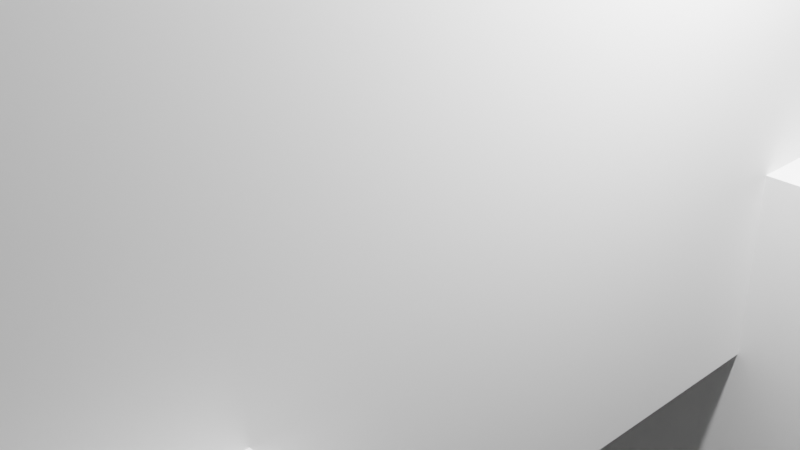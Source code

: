 # Source: Fox.blend  (saved by Blender 2.91.10; exported with 4.5.12 LTS)
import bpy
from mathutils import Matrix  # noqa: F401  (used for matrix-valued properties, if any)

bpy.ops.wm.read_factory_settings(use_empty=True)
scene = bpy.context.scene
scene.name = 'Scene'

# ---- collections
col_collection = bpy.data.collections.new('Collection'); scene.collection.children.link(col_collection)

# ---- world
world_world = bpy.data.worlds.new('World'); scene.world = world_world
world_world.use_nodes = True; world_world.node_tree.nodes.clear()
_N = world_world.node_tree.nodes; _L = world_world.node_tree.links
n0 = _N.new('ShaderNodeOutputWorld'); n0.name = 'World Output'; n0.location = (300, 300)
n1 = _N.new('ShaderNodeBackground'); n1.name = 'Background'; n1.location = (10, 300)
n1.inputs[0].default_value = (0.05088, 0.05088, 0.05088, 1.0)
_L.new(n1.outputs[0], n0.inputs[0])
n0.is_active_output = True
world_world.color = (0.05088, 0.05088, 0.05088)
world_world.use_sun_shadow = False
world_world.sun_shadow_jitter_overblur = 0.0

# ---- cameras
cam_camera = bpy.data.cameras.new('Camera')
cam_camera.clip_end = 100.0
cam_camera.ortho_scale = 7.314

# ---- lights
light_light = bpy.data.lights.new('Light', 'POINT')
light_light.transmission_factor = 0.0
light_light.energy = 1000.0
light_light.shadow_soft_size = 0.1
light_light.shadow_maximum_resolution = 0.006
light_light.use_absolute_resolution = True

# ---- meshes
me_w_rfel = bpy.data.meshes.new('Würfel')
me_w_rfel.from_pydata([(-8.0, 9.0, 10.0), (-8.0, 9.0, 16.0), (-8.0, 16.0, 10.0), (-8.0, 16.0, 16.0), (-2.0, 9.0, 10.0), (-2.0, 9.0, 16.0), (-2.0, 16.0, 10.0), (-2.0, 16.0, 16.0)], [], [(0, 1, 3, 2), (2, 3, 7, 6), (6, 7, 5, 4), (4, 5, 1, 0), (2, 6, 4, 0), (7, 3, 1, 5)])
_uv = me_w_rfel.uv_layers.new(name='UV-Map')
_uv.uv.foreach_set('vector', [0.5625, 0.4688, 0.5625, 0.5625, 0.4531, 0.5625, 0.4531, 0.4688, 0.4531, 0.4688, 0.4531, 0.5625, 0.3594, 0.5625, 0.3594, 0.4688, 0.7656, 0.4688, 0.7656, 0.5625, 0.6562, 0.5625, 0.6562, 0.4688, 0.6562, 0.4688, 0.6562, 0.5625, 0.5625, 0.5625, 0.5625, 0.4688, 0.5625, 0.5625, 0.5625, 0.6562, 0.6719, 0.6562, 0.6719, 0.5625, 0.4531, 0.6562, 0.4531, 0.5625, 0.5625, 0.5625, 0.5625, 0.6562])
me_w_rfel.use_remesh_fix_poles = True
me_w_rfel.use_remesh_preserve_attributes = False
me_w_rfel.use_mirror_vertex_groups = False
me_w_rfel.update()
me_w_rfel_001 = bpy.data.meshes.new('Würfel.001')
me_w_rfel_001.from_pydata([(-12.0, 11.0, 10.0), (-12.0, 11.0, 13.0), (-12.0, 14.0, 10.0), (-12.0, 14.0, 13.0), (-6.0, 11.0, 10.0), (-6.0, 11.0, 13.0), (-6.0, 14.0, 10.0), (-6.0, 14.0, 13.0)], [], [(0, 1, 3, 2), (2, 3, 7, 6), (6, 7, 5, 4), (4, 5, 1, 0), (2, 6, 4, 0), (7, 3, 1, 5)])
_uv = me_w_rfel_001.uv_layers.new(name='UV-Map')
_uv.uv.foreach_set('vector', [0.6094, 0.3281, 0.6094, 0.375, 0.5625, 0.375, 0.5625, 0.3281, 0.5625, 0.3281, 0.5625, 0.375, 0.4688, 0.375, 0.4688, 0.3281, 0.75, 0.3281, 0.75, 0.375, 0.7031, 0.375, 0.7031, 0.3281, 0.7031, 0.3281, 0.7031, 0.375, 0.6094, 0.375, 0.6094, 0.3281, 0.6094, 0.375, 0.6094, 0.4688, 0.6562, 0.4688, 0.6562, 0.375, 0.5625, 0.4688, 0.5625, 0.375, 0.6094, 0.375, 0.6094, 0.4688])
me_w_rfel_001.use_remesh_fix_poles = True
me_w_rfel_001.use_remesh_preserve_attributes = False
me_w_rfel_001.use_mirror_vertex_groups = False
me_w_rfel_001.update()
me_w_rfel_002 = bpy.data.meshes.new('Würfel.002')
me_w_rfel_002.from_pydata([(-0.5, -1.5, -2.0), (-0.5, -1.5, 2.0), (-0.5, 1.5, -2.0), (-0.5, 1.5, 2.0), (0.5, -1.5, -2.0), (0.5, -1.5, 2.0), (0.5, 1.5, -2.0), (0.5, 1.5, 2.0)], [], [(0, 1, 3, 2), (2, 3, 7, 6), (6, 7, 5, 4), (4, 5, 1, 0), (2, 6, 4, 0), (7, 3, 1, 5)])
_uv = me_w_rfel_002.uv_layers.new(name='UV-Map')
_uv.uv.foreach_set('vector', [0.4375, 0.25, 0.4375, 0.3125, 0.3906, 0.3125, 0.3906, 0.25, 0.3906, 0.25, 0.3906, 0.3125, 0.375, 0.3125, 0.375, 0.25, 0.5, 0.25, 0.5, 0.3125, 0.4531, 0.3125, 0.4531, 0.25, 0.4531, 0.25, 0.4531, 0.3125, 0.4375, 0.3125, 0.4375, 0.25, 0.4375, 0.3125, 0.4375, 0.3281, 0.4844, 0.3281, 0.4844, 0.3125, 0.3906, 0.3281, 0.3906, 0.3125, 0.4375, 0.3125, 0.4375, 0.3281])
me_w_rfel_002.use_remesh_fix_poles = True
me_w_rfel_002.use_remesh_preserve_attributes = False
me_w_rfel_002.use_mirror_vertex_groups = False
me_w_rfel_002.update()
me_w_rfel_003 = bpy.data.meshes.new('Würfel.003')
me_w_rfel_003.from_pydata([(-0.5, -1.5, -2.0), (-0.5, -1.5, 2.0), (-0.5, 1.5, -2.0), (-0.5, 1.5, 2.0), (0.5, -1.5, -2.0), (0.5, -1.5, 2.0), (0.5, 1.5, -2.0), (0.5, 1.5, 2.0)], [], [(0, 1, 3, 2), (2, 3, 7, 6), (6, 7, 5, 4), (4, 5, 1, 0), (2, 6, 4, 0), (7, 3, 1, 5)])
_uv = me_w_rfel_003.uv_layers.new(name='UV-Map')
_uv.uv.foreach_set('vector', [0.7344, 0.5938, 0.7344, 0.6562, 0.6875, 0.6562, 0.6875, 0.5938, 0.6875, 0.5938, 0.6875, 0.6562, 0.6719, 0.6562, 0.6719, 0.5938, 0.7969, 0.5938, 0.7969, 0.6562, 0.75, 0.6562, 0.75, 0.5938, 0.75, 0.5938, 0.75, 0.6562, 0.7344, 0.6562, 0.7344, 0.5938, 0.7344, 0.6562, 0.7344, 0.6719, 0.7812, 0.6719, 0.7812, 0.6562, 0.6875, 0.6719, 0.6875, 0.6562, 0.7344, 0.6562, 0.7344, 0.6719])
me_w_rfel_003.use_remesh_fix_poles = True
me_w_rfel_003.use_remesh_preserve_attributes = False
me_w_rfel_003.use_mirror_vertex_groups = False
me_w_rfel_003.update()
me_w_rfel_004 = bpy.data.meshes.new('Würfel.004')
me_w_rfel_004.from_pydata([(-12.0, 10.0, 5.0), (-12.0, 10.0, 10.0), (-12.0, 15.0, 5.0), (-12.0, 15.0, 10.0), (-5.0, 10.0, 5.0), (-5.0, 10.0, 10.0), (-5.0, 15.0, 5.0), (-5.0, 15.0, 10.0)], [], [(0, 1, 3, 2), (2, 3, 7, 6), (6, 7, 5, 4), (4, 5, 1, 0), (2, 6, 4, 0), (7, 3, 1, 5)])
_uv = me_w_rfel_004.uv_layers.new(name='UV-Map')
_uv.uv.foreach_set('vector', [0.6406, 0.8125, 0.6406, 0.8906, 0.5625, 0.8906, 0.5625, 0.8125, 0.5625, 0.8125, 0.5625, 0.8906, 0.4531, 0.8906, 0.4531, 0.8125, 0.8281, 0.8125, 0.8281, 0.8906, 0.75, 0.8906, 0.75, 0.8125, 0.75, 0.8125, 0.75, 0.8906, 0.6406, 0.8906, 0.6406, 0.8125, 0.6406, 0.8906, 0.6406, 1.0, 0.7188, 1.0, 0.7188, 0.8906, 0.5625, 1.0, 0.5625, 0.8906, 0.6406, 0.8906, 0.6406, 1.0])
me_w_rfel_004.use_remesh_fix_poles = True
me_w_rfel_004.use_remesh_preserve_attributes = False
me_w_rfel_004.use_mirror_vertex_groups = False
me_w_rfel_004.update()
me_w_rfel_005 = bpy.data.meshes.new('Würfel.005')
me_w_rfel_005.from_pydata([(-7.5, -3.5, -3.5), (-7.5, -3.5, 3.5), (-7.5, 3.5, -3.5), (-7.5, 3.5, 3.5), (7.5, -3.5, -3.5), (7.5, -3.5, 3.5), (7.5, 3.5, -3.5), (7.5, 3.5, 3.5)], [], [(0, 1, 3, 2), (2, 3, 7, 6), (6, 7, 5, 4), (4, 5, 1, 0), (2, 6, 4, 0), (7, 3, 1, 5)])
_uv = me_w_rfel_005.uv_layers.new(name='UV-Map')
_uv.uv.foreach_set('vector', [0.3438, 0.6562, 0.3438, 0.7656, 0.2344, 0.7656, 0.2344, 0.6562, 0.2344, 0.6562, 0.2344, 0.7656, 0.0, 0.7656, 0.0, 0.6562, 0.6875, 0.6562, 0.6875, 0.7656, 0.5781, 0.7656, 0.5781, 0.6562, 0.5781, 0.6562, 0.5781, 0.7656, 0.3438, 0.7656, 0.3438, 0.6562, 0.3438, 0.7656, 0.3438, 1.0, 0.4531, 1.0, 0.4531, 0.7656, 0.2344, 1.0, 0.2344, 0.7656, 0.3438, 0.7656, 0.3438, 1.0])
me_w_rfel_005.use_remesh_fix_poles = True
me_w_rfel_005.use_remesh_preserve_attributes = False
me_w_rfel_005.use_mirror_vertex_groups = False
me_w_rfel_005.update()
me_w_rfel_006 = bpy.data.meshes.new('Würfel.006')
me_w_rfel_006.from_pydata([(1.0, 10.0, 12.0), (1.0, 10.0, 16.0), (1.0, 15.0, 12.0), (1.0, 15.0, 16.0), (14.0, 10.0, 12.0), (14.0, 10.0, 16.0), (14.0, 15.0, 12.0), (14.0, 15.0, 16.0)], [], [(0, 1, 3, 2), (2, 3, 7, 6), (6, 7, 5, 4), (4, 5, 1, 0), (2, 6, 4, 0), (7, 3, 1, 5)])
_uv = me_w_rfel_006.uv_layers.new(name='UV-Map')
_uv.uv.foreach_set('vector', [0.2812, 0.3906, 0.2812, 0.4531, 0.2031, 0.4531, 0.2031, 0.3906, 0.2031, 0.3906, 0.2031, 0.4531, 0.0, 0.4531, 0.0, 0.3906, 0.5625, 0.3906, 0.5625, 0.4531, 0.4844, 0.4531, 0.4844, 0.3906, 0.4844, 0.3906, 0.4844, 0.4531, 0.2812, 0.4531, 0.2812, 0.3906, 0.2812, 0.4531, 0.2812, 0.6562, 0.3594, 0.6562, 0.3594, 0.4531, 0.2031, 0.6562, 0.2031, 0.4531, 0.2812, 0.4531, 0.2812, 0.6562])
me_w_rfel_006.use_remesh_fix_poles = True
me_w_rfel_006.use_remesh_preserve_attributes = False
me_w_rfel_006.use_mirror_vertex_groups = False
me_w_rfel_006.update()
me_w_rfel_007 = bpy.data.meshes.new('Würfel.007')
me_w_rfel_007.from_pydata([(-1.5, -1.5, -4.0), (-1.5, -1.5, 4.0), (-1.5, 1.5, -4.0), (-1.5, 1.5, 4.0), (1.5, -1.5, -4.0), (1.5, -1.5, 4.0), (1.5, 1.5, -4.0), (1.5, 1.5, 4.0)], [], [(0, 1, 3, 2), (2, 3, 7, 6), (6, 7, 5, 4), (4, 5, 1, 0), (2, 6, 4, 0), (7, 3, 1, 5)])
_uv = me_w_rfel_007.uv_layers.new(name='UV-Map')
_uv.uv.foreach_set('vector', [0.2812, 0.2188, 0.2812, 0.3438, 0.2344, 0.3438, 0.2344, 0.2188, 0.2344, 0.2188, 0.2344, 0.3438, 0.1875, 0.3438, 0.1875, 0.2188, 0.375, 0.2188, 0.375, 0.3438, 0.3281, 0.3438, 0.3281, 0.2188, 0.3281, 0.2188, 0.3281, 0.3438, 0.2812, 0.3438, 0.2812, 0.2188, 0.2812, 0.3438, 0.2812, 0.3906, 0.3281, 0.3906, 0.3281, 0.3438, 0.2344, 0.3906, 0.2344, 0.3438, 0.2812, 0.3438, 0.2812, 0.3906])
me_w_rfel_007.use_remesh_fix_poles = True
me_w_rfel_007.use_remesh_preserve_attributes = False
me_w_rfel_007.use_mirror_vertex_groups = False
me_w_rfel_007.update()
me_w_rfel_008 = bpy.data.meshes.new('Würfel.008')
me_w_rfel_008.from_pydata([(-1.5, -1.5, -4.0), (-1.5, -1.5, 4.0), (-1.5, 1.5, -4.0), (-1.5, 1.5, 4.0), (1.5, -1.5, -4.0), (1.5, -1.5, 4.0), (1.5, 1.5, -4.0), (1.5, 1.5, 4.0)], [], [(0, 1, 3, 2), (2, 3, 7, 6), (6, 7, 5, 4), (4, 5, 1, 0), (2, 6, 4, 0), (7, 3, 1, 5)])
_uv = me_w_rfel_008.uv_layers.new(name='UV-Map')
_uv.uv.foreach_set('vector', [0.09375, 0.2188, 0.09375, 0.3438, 0.04688, 0.3438, 0.04688, 0.2188, 0.04688, 0.2188, 0.04688, 0.3438, 0.0, 0.3438, 0.0, 0.2188, 0.1875, 0.2188, 0.1875, 0.3438, 0.1406, 0.3438, 0.1406, 0.2188, 0.1406, 0.2188, 0.1406, 0.3438, 0.09375, 0.3438, 0.09375, 0.2188, 0.09375, 0.3438, 0.09375, 0.3906, 0.1406, 0.3906, 0.1406, 0.3438, 0.04688, 0.3906, 0.04688, 0.3438, 0.09375, 0.3438, 0.09375, 0.3906])
me_w_rfel_008.use_remesh_fix_poles = True
me_w_rfel_008.use_remesh_preserve_attributes = False
me_w_rfel_008.use_mirror_vertex_groups = False
me_w_rfel_008.update()
me_w_rfel_009 = bpy.data.meshes.new('Würfel.009')
me_w_rfel_009.from_pydata([(-1.5, -1.5, -4.0), (-1.5, -1.5, 4.0), (-1.5, 1.5, -4.0), (-1.5, 1.5, 4.0), (1.5, -1.5, -4.0), (1.5, -1.5, 4.0), (1.5, 1.5, -4.0), (1.5, 1.5, 4.0)], [], [(0, 1, 3, 2), (2, 3, 7, 6), (6, 7, 5, 4), (4, 5, 1, 0), (2, 6, 4, 0), (7, 3, 1, 5)])
_uv = me_w_rfel_009.uv_layers.new(name='UV-Map')
_uv.uv.foreach_set('vector', [0.09375, 0.4844, 0.09375, 0.6094, 0.04688, 0.6094, 0.04688, 0.4844, 0.04688, 0.4844, 0.04688, 0.6094, 0.0, 0.6094, 0.0, 0.4844, 0.1875, 0.4844, 0.1875, 0.6094, 0.1406, 0.6094, 0.1406, 0.4844, 0.1406, 0.4844, 0.1406, 0.6094, 0.09375, 0.6094, 0.09375, 0.4844, 0.09375, 0.6094, 0.09375, 0.6562, 0.1406, 0.6562, 0.1406, 0.6094, 0.04688, 0.6562, 0.04688, 0.6094, 0.09375, 0.6094, 0.09375, 0.6562])
me_w_rfel_009.use_remesh_fix_poles = True
me_w_rfel_009.use_remesh_preserve_attributes = False
me_w_rfel_009.use_mirror_vertex_groups = False
me_w_rfel_009.update()
me_w_rfel_010 = bpy.data.meshes.new('Würfel.010')
me_w_rfel_010.from_pydata([(-1.5, -1.5, -4.0), (-1.5, -1.5, 4.0), (-1.5, 1.5, -4.0), (-1.5, 1.5, 4.0), (1.5, -1.5, -4.0), (1.5, -1.5, 4.0), (1.5, 1.5, -4.0), (1.5, 1.5, 4.0)], [], [(0, 1, 3, 2), (2, 3, 7, 6), (6, 7, 5, 4), (4, 5, 1, 0), (2, 6, 4, 0), (7, 3, 1, 5)])
_uv = me_w_rfel_010.uv_layers.new(name='UV-Map')
_uv.uv.foreach_set('vector', [0.09375, 0.8281, 0.09375, 0.9531, 0.04688, 0.9531, 0.04688, 0.8281, 0.04688, 0.8281, 0.04688, 0.9531, 0.0, 0.9531, 0.0, 0.8281, 0.1875, 0.8281, 0.1875, 0.9531, 0.1406, 0.9531, 0.1406, 0.8281, 0.1406, 0.8281, 0.1406, 0.9531, 0.09375, 0.9531, 0.09375, 0.8281, 0.09375, 0.9531, 0.09375, 1.0, 0.1406, 1.0, 0.1406, 0.9531, 0.04688, 1.0, 0.04688, 0.9531, 0.09375, 0.9531, 0.09375, 1.0])
me_w_rfel_010.use_remesh_fix_poles = True
me_w_rfel_010.use_remesh_preserve_attributes = False
me_w_rfel_010.use_mirror_vertex_groups = False
me_w_rfel_010.update()
me_w_rfel_011 = bpy.data.meshes.new('Würfel.011')
me_w_rfel_011.from_pydata([(-1.0, -1.5, -0.5), (-1.0, -1.5, 0.5), (-1.0, 1.5, -0.5), (-1.0, 1.5, 0.5), (1.0, -1.5, -0.5), (1.0, -1.5, 0.5), (1.0, 1.5, -0.5), (1.0, 1.5, 0.5)], [], [(0, 1, 3, 2), (2, 3, 7, 6), (6, 7, 5, 4), (4, 5, 1, 0), (2, 6, 4, 0), (7, 3, 1, 5)])
_uv = me_w_rfel_011.uv_layers.new(name='UV-Map')
_uv.uv.foreach_set('vector', [0.7344, 0.4219, 0.7344, 0.4375, 0.6875, 0.4375, 0.6875, 0.4219, 0.6875, 0.4219, 0.6875, 0.4375, 0.6562, 0.4375, 0.6562, 0.4219, 0.8125, 0.4219, 0.8125, 0.4375, 0.7656, 0.4375, 0.7656, 0.4219, 0.7656, 0.4219, 0.7656, 0.4375, 0.7344, 0.4375, 0.7344, 0.4219, 0.7344, 0.4375, 0.7344, 0.4688, 0.7812, 0.4688, 0.7812, 0.4375, 0.6875, 0.4688, 0.6875, 0.4375, 0.7344, 0.4375, 0.7344, 0.4688])
me_w_rfel_011.use_remesh_fix_poles = True
me_w_rfel_011.use_remesh_preserve_attributes = False
me_w_rfel_011.use_mirror_vertex_groups = False
me_w_rfel_011.update()
me_w_rfel_012 = bpy.data.meshes.new('Würfel.012')
me_w_rfel_012.from_pydata([(-1.0, -1.5, -0.5), (-1.0, -1.5, 0.5), (-1.0, 1.5, -0.5), (-1.0, 1.5, 0.5), (1.0, -1.5, -0.5), (1.0, -1.5, 0.5), (1.0, 1.5, -0.5), (1.0, 1.5, 0.5)], [], [(0, 1, 3, 2), (2, 3, 7, 6), (6, 7, 5, 4), (4, 5, 1, 0), (2, 6, 4, 0), (7, 3, 1, 5)])
_uv = me_w_rfel_012.uv_layers.new(name='UV-Map')
_uv.uv.foreach_set('vector', [0.6875, 0.7656, 0.6875, 0.7812, 0.6406, 0.7812, 0.6406, 0.7656, 0.6406, 0.7656, 0.6406, 0.7812, 0.6094, 0.7812, 0.6094, 0.7656, 0.7656, 0.7656, 0.7656, 0.7812, 0.7188, 0.7812, 0.7188, 0.7656, 0.7188, 0.7656, 0.7188, 0.7812, 0.6875, 0.7812, 0.6875, 0.7656, 0.6875, 0.7812, 0.6875, 0.8125, 0.7344, 0.8125, 0.7344, 0.7812, 0.6406, 0.8125, 0.6406, 0.7812, 0.6875, 0.7812, 0.6875, 0.8125])
me_w_rfel_012.use_remesh_fix_poles = True
me_w_rfel_012.use_remesh_preserve_attributes = False
me_w_rfel_012.use_mirror_vertex_groups = False
me_w_rfel_012.update()
me_w_rfel_013 = bpy.data.meshes.new('Würfel.013')
me_w_rfel_013.from_pydata([(-1.0, -1.5, -0.5), (-1.0, -1.5, 0.5), (-1.0, 1.5, -0.5), (-1.0, 1.5, 0.5), (1.0, -1.5, -0.5), (1.0, -1.5, 0.5), (1.0, 1.5, -0.5), (1.0, 1.5, 0.5)], [], [(0, 1, 3, 2), (2, 3, 7, 6), (6, 7, 5, 4), (4, 5, 1, 0), (2, 6, 4, 0), (7, 3, 1, 5)])
_uv = me_w_rfel_013.uv_layers.new(name='UV-Map')
_uv.uv.foreach_set('vector', [0.5312, 0.7656, 0.5312, 0.7812, 0.4844, 0.7812, 0.4844, 0.7656, 0.4844, 0.7656, 0.4844, 0.7812, 0.4531, 0.7812, 0.4531, 0.7656, 0.6094, 0.7656, 0.6094, 0.7812, 0.5625, 0.7812, 0.5625, 0.7656, 0.5625, 0.7656, 0.5625, 0.7812, 0.5312, 0.7812, 0.5312, 0.7656, 0.5312, 0.7812, 0.5312, 0.8125, 0.5781, 0.8125, 0.5781, 0.7812, 0.4844, 0.8125, 0.4844, 0.7812, 0.5312, 0.7812, 0.5312, 0.8125])
me_w_rfel_013.use_remesh_fix_poles = True
me_w_rfel_013.use_remesh_preserve_attributes = False
me_w_rfel_013.use_mirror_vertex_groups = False
me_w_rfel_013.update()
me_w_rfel_014 = bpy.data.meshes.new('Würfel.014')
me_w_rfel_014.from_pydata([(-1.0, -1.5, -0.5), (-1.0, -1.5, 0.5), (-1.0, 1.5, -0.5), (-1.0, 1.5, 0.5), (1.0, -1.5, -0.5), (1.0, -1.5, 0.5), (1.0, 1.5, -0.5), (1.0, 1.5, 0.5)], [], [(0, 1, 3, 2), (2, 3, 7, 6), (6, 7, 5, 4), (4, 5, 1, 0), (2, 6, 4, 0), (7, 3, 1, 5)])
_uv = me_w_rfel_014.uv_layers.new(name='UV-Map')
_uv.uv.foreach_set('vector', [0.07812, 0.7812, 0.07812, 0.7969, 0.03125, 0.7969, 0.03125, 0.7812, 0.03125, 0.7812, 0.03125, 0.7969, 0.0, 0.7969, 0.0, 0.7812, 0.1562, 0.7812, 0.1562, 0.7969, 0.1094, 0.7969, 0.1094, 0.7812, 0.1094, 0.7812, 0.1094, 0.7969, 0.07812, 0.7969, 0.07812, 0.7812, 0.07812, 0.7969, 0.07812, 0.8281, 0.125, 0.8281, 0.125, 0.7969, 0.03125, 0.8281, 0.03125, 0.7969, 0.07812, 0.7969, 0.07812, 0.8281])
me_w_rfel_014.use_remesh_fix_poles = True
me_w_rfel_014.use_remesh_preserve_attributes = False
me_w_rfel_014.use_mirror_vertex_groups = False
me_w_rfel_014.update()
arm_skelett = bpy.data.armatures.new('Skelett')  # bones are not reproduced
arm_skelett_001 = bpy.data.armatures.new('Skelett.001')  # bones are not reproduced
arm_skelett_002 = bpy.data.armatures.new('Skelett.002')  # bones are not reproduced
arm_skelett_003 = bpy.data.armatures.new('Skelett.003')  # bones are not reproduced
arm_skelett_004 = bpy.data.armatures.new('Skelett.004')  # bones are not reproduced
arm_skelett_005 = bpy.data.armatures.new('Skelett.005')  # bones are not reproduced
arm_skelett_006 = bpy.data.armatures.new('Skelett.006')  # bones are not reproduced
arm_skelett_007 = bpy.data.armatures.new('Skelett.007')  # bones are not reproduced

# ---- objects
ob_cube_001 = bpy.data.objects.new('cube.001', me_w_rfel)
ob_cube_002 = bpy.data.objects.new('cube.002', me_w_rfel_001)
ob_cube_003 = bpy.data.objects.new('cube.003', me_w_rfel_002)
ob_cube_004 = bpy.data.objects.new('cube.004', me_w_rfel_003)
ob_cube_005 = bpy.data.objects.new('cube.005', me_w_rfel_004)
ob_cube_006 = bpy.data.objects.new('cube.006', me_w_rfel_005)
ob_cube_007 = bpy.data.objects.new('cube.007', me_w_rfel_006)
ob_cube_008 = bpy.data.objects.new('cube.008', me_w_rfel_007)
ob_cube_009 = bpy.data.objects.new('cube.009', me_w_rfel_008)
ob_cube_010 = bpy.data.objects.new('cube.010', me_w_rfel_009)
ob_cube_011 = bpy.data.objects.new('cube.011', me_w_rfel_010)
ob_cube_012 = bpy.data.objects.new('cube.012', me_w_rfel_011)
ob_cube_013 = bpy.data.objects.new('cube.013', me_w_rfel_012)
ob_cube_014 = bpy.data.objects.new('cube.014', me_w_rfel_013)
ob_cube = bpy.data.objects.new('cube', me_w_rfel_014)
ob_skelett = bpy.data.objects.new('Skelett', arm_skelett)
ob_skelett_001 = bpy.data.objects.new('Skelett.001', arm_skelett_001)
ob_skelett_002 = bpy.data.objects.new('Skelett.002', arm_skelett_002)
ob_skelett_003 = bpy.data.objects.new('Skelett.003', arm_skelett_003)
ob_skelett_004 = bpy.data.objects.new('Skelett.004', arm_skelett_004)
ob_skelett_005 = bpy.data.objects.new('Skelett.005', arm_skelett_005)
ob_skelett_006 = bpy.data.objects.new('Skelett.006', arm_skelett_006)
ob_skelett_007 = bpy.data.objects.new('Skelett.007', arm_skelett_007)
ob_light = bpy.data.objects.new('Light', light_light)
ob_camera = bpy.data.objects.new('Camera', cam_camera)

# ---- transforms, parenting, visibility, modifiers, constraints
ob_cube_001.parent = ob_skelett
ob_cube_001.matrix_parent_inverse = Matrix(((0.5977, -0.0, 0.0, -0.0), (0.0, -0.126, -0.5843, 3.694), (0.0, 0.5843, -0.126, -1.688), (-0.0, 0.0, 0.0, 1.0)))
ob_cube_001.location = (-5.12, 1.966, 0.4768)
ob_cube_001.rotation_euler = (-0.0005116, -0.1523, -1.573)
ob_cube_001.scale = (0.4118, 0.4118, 0.4118)
ob_cube_001.lineart.crease_threshold = 0.0
_vg = ob_cube_001.vertex_groups.new(name='Bone')
_vg.add([0, 1, 2, 3, 4, 5, 6, 7], 1.0, 'REPLACE')
_m = ob_cube_001.modifiers.new('Skelett', 'ARMATURE')
_m.object = ob_skelett
ob_cube_002.parent = ob_skelett
ob_cube_002.matrix_parent_inverse = Matrix(((0.5977, -0.0, 0.0, -0.0), (0.0, -0.126, -0.5843, 3.694), (0.0, 0.5843, -0.126, -1.688), (-0.0, 0.0, 0.0, 1.0)))
ob_cube_002.location = (-5.12, 1.151, 1.325)
ob_cube_002.rotation_euler = (-0.0001259, -0.3367, -1.573)
ob_cube_002.scale = (0.4118, 0.4118, 0.4118)
ob_cube_002.lineart.crease_threshold = 0.0
_vg = ob_cube_002.vertex_groups.new(name='Bone')
_vg.add([0, 1, 2, 3, 4, 5, 6, 7], 1.0, 'REPLACE')
_m = ob_cube_002.modifiers.new('Skelett', 'ARMATURE')
_m.object = ob_skelett
ob_cube_003.parent = ob_skelett
ob_cube_003.matrix_parent_inverse = Matrix(((0.5977, -0.0, 0.0, -0.0), (0.0, -0.126, -0.5843, 3.694), (0.0, 0.5843, -0.126, -1.688), (-0.0, 0.0, 0.0, 1.0)))
ob_cube_003.location = (-1.053, 4.385, 7.006)
ob_cube_003.rotation_euler = (0.3352, 0.2411, -1.573)
ob_cube_003.scale = (0.4118, 0.4118, 0.4118)
ob_cube_003.lineart.crease_threshold = 0.0
_vg = ob_cube_003.vertex_groups.new(name='Bone')
_vg.add([0, 1, 2, 3, 4, 5, 6, 7], 1.0, 'REPLACE')
_m = ob_cube_003.modifiers.new('Skelett', 'ARMATURE')
_m.object = ob_skelett
ob_cube_004.parent = ob_skelett
ob_cube_004.matrix_parent_inverse = Matrix(((0.5977, -0.0, 0.0, -0.0), (0.0, -0.126, -0.5843, 3.694), (0.0, 0.5843, -0.126, -1.688), (-0.0, 0.0, 0.0, 1.0)))
ob_cube_004.location = (1.138, 4.381, 7.005)
ob_cube_004.rotation_euler = (-0.3275, 0.2397, -1.573)
ob_cube_004.scale = (0.4118, 0.4118, 0.4118)
ob_cube_004.lineart.crease_threshold = 0.0
_vg = ob_cube_004.vertex_groups.new(name='Bone')
_vg.add([0, 1, 2, 3, 4, 5, 6, 7], 1.0, 'REPLACE')
_m = ob_cube_004.modifiers.new('Skelett', 'ARMATURE')
_m.object = ob_skelett
ob_cube_005.parent = ob_skelett_001
ob_cube_005.matrix_parent_inverse = Matrix(((0.5977, -0.0, 0.0, -0.0), (-0.0, 0.3307, -0.4979, 1.478), (0.0, 0.4979, 0.3307, -2.622), (-0.0, 0.0, -0.0, 1.0)))
ob_cube_005.location = (-5.12, 2.554, 0.3888)
ob_cube_005.rotation_euler = (-0.0007931, 0.6858, -1.573)
ob_cube_005.scale = (0.4118, 0.4118, 0.4118)
ob_cube_005.lineart.crease_threshold = 0.0
_vg = ob_cube_005.vertex_groups.new(name='Bone')
_vg.add([0, 1, 2, 3, 4, 5, 6, 7], 1.0, 'REPLACE')
_m = ob_cube_005.modifiers.new('Skelett', 'ARMATURE')
_m.object = ob_skelett_001
ob_cube_006.parent = ob_skelett_007
ob_cube_006.matrix_parent_inverse = Matrix(((0.4388, -0.0, 0.0, -0.0), (-0.0, 0.4388, -0.0, 0.0), (0.0, -0.0, 0.4388, -2.544), (-0.0, 0.0, -0.0, 1.0)))
ob_cube_006.location = (0.02506, 0.08649, 3.873)
ob_cube_006.rotation_euler = (0.0, -0.0, -1.573)
ob_cube_006.scale = (0.4118, 0.4118, 0.4118)
ob_cube_006.lineart.crease_threshold = 0.0
_vg = ob_cube_006.vertex_groups.new(name='Bone')
_vg.add([0, 1, 2, 3, 4, 5, 6, 7], 1.0, 'REPLACE')
_m = ob_cube_006.modifiers.new('Skelett', 'ARMATURE')
_m.object = ob_skelett_007
ob_cube_007.parent = ob_skelett_002
ob_cube_007.matrix_parent_inverse = Matrix(((0.5977, 0.0, 0.0, -0.0), (0.0, -0.3956, 0.4481, -3.015), (-0.0, -0.4481, -0.3956, 0.6368), (-0.0, 0.0, -0.0, 1.0)))
ob_cube_007.location = (-5.12, 2.071, 0.8444)
ob_cube_007.rotation_euler = (0.0, 0.7854, -1.573)
ob_cube_007.scale = (0.4118, 0.4118, 0.4118)
ob_cube_007.lineart.crease_threshold = 0.0
_vg = ob_cube_007.vertex_groups.new(name='Bone')
_vg.add([0, 1, 2, 3, 4, 5, 6, 7], 1.0, 'REPLACE')
_m = ob_cube_007.modifiers.new('Skelett', 'ARMATURE')
_m.object = ob_skelett_002
ob_cube_008.parent = ob_skelett_004
ob_cube_008.matrix_parent_inverse = Matrix(((0.6654, 0.0, 0.0, 0.9014), (0.0, -0.6654, -0.004521, 1.197), (0.0, 0.004521, -0.6654, 2.114), (-0.0, 0.0, 0.0, 1.0)))
ob_cube_008.location = (-1.207, 1.736, 1.608)
ob_cube_008.rotation_euler = (0.0, -0.0, -1.573)
ob_cube_008.scale = (0.4118, 0.4118, 0.4118)
ob_cube_008.lineart.crease_threshold = 0.0
_vg = ob_cube_008.vertex_groups.new(name='Bone')
_vg.add([0, 1, 2, 3, 4, 5, 6, 7], 1.0, 'REPLACE')
_m = ob_cube_008.modifiers.new('Skelett', 'ARMATURE')
_m.object = ob_skelett_004
ob_cube_009.parent = ob_skelett_003
ob_cube_009.matrix_parent_inverse = Matrix(((0.6654, -0.0, 0.0, -0.9201), (0.0, -0.6654, -0.004521, 1.197), (0.0, 0.004521, -0.6654, 2.114), (-0.0, 0.0, 0.0, 1.0)))
ob_cube_009.location = (1.264, 1.731, 1.608)
ob_cube_009.rotation_euler = (0.0, -0.0, -1.573)
ob_cube_009.scale = (0.4118, 0.4118, 0.4118)
ob_cube_009.lineart.crease_threshold = 0.0
_vg = ob_cube_009.vertex_groups.new(name='Bone')
_vg.add([0, 1, 2, 3, 4, 5, 6, 7], 1.0, 'REPLACE')
_m = ob_cube_009.modifiers.new('Skelett', 'ARMATURE')
_m.object = ob_skelett_003
ob_cube_010.parent = ob_skelett_006
ob_cube_010.matrix_parent_inverse = Matrix(((0.6654, -0.0, 0.0, -0.9389), (0.0, -0.6654, -0.004521, -1.356), (-0.0, 0.004521, -0.6654, 2.131), (-0.0, 0.0, 0.0, 1.0)))
ob_cube_010.location = (1.256, -1.975, 1.608)
ob_cube_010.rotation_euler = (0.0, -0.0, -1.573)
ob_cube_010.scale = (0.4118, 0.4118, 0.4118)
ob_cube_010.lineart.crease_threshold = 0.0
_vg = ob_cube_010.vertex_groups.new(name='Bone')
_vg.add([0, 1, 2, 3, 4, 5, 6, 7], 1.0, 'REPLACE')
_m = ob_cube_010.modifiers.new('Skelett', 'ARMATURE')
_m.object = ob_skelett_006
ob_cube_011.parent = ob_skelett_005
ob_cube_011.matrix_parent_inverse = Matrix(((0.6654, 0.0, 0.0, 0.9014), (0.0, -0.6654, -0.004521, -1.356), (-0.0, 0.004521, -0.6654, 2.131), (-0.0, 0.0, 0.0, 1.0)))
ob_cube_011.location = (-1.215, -1.97, 1.608)
ob_cube_011.rotation_euler = (0.0, -0.0, -1.573)
ob_cube_011.scale = (0.4118, 0.4118, 0.4118)
ob_cube_011.lineart.crease_threshold = 0.0
_vg = ob_cube_011.vertex_groups.new(name='Bone')
_vg.add([0, 1, 2, 3, 4, 5, 6, 7], 1.0, 'REPLACE')
_m = ob_cube_011.modifiers.new('Skelett', 'ARMATURE')
_m.object = ob_skelett_005
ob_cube_012.parent = ob_skelett_004
ob_cube_012.matrix_parent_inverse = Matrix(((0.6654, 0.0, 0.0, 0.9014), (0.0, -0.6654, -0.004521, 1.197), (0.0, 0.004521, -0.6654, 2.114), (-0.0, 0.0, 0.0, 1.0)))
ob_cube_012.location = (-1.205, 2.354, 0.1667)
ob_cube_012.rotation_euler = (0.0, -0.0, -1.573)
ob_cube_012.scale = (0.4118, 0.4468, 0.4573)
ob_cube_012.lineart.crease_threshold = 0.0
_vg = ob_cube_012.vertex_groups.new(name='Bone')
_vg.add([0, 1, 2, 3, 4, 5, 6, 7], 1.0, 'REPLACE')
_m = ob_cube_012.modifiers.new('Skelett', 'ARMATURE')
_m.object = ob_skelett_004
ob_cube_013.parent = ob_skelett_005
ob_cube_013.matrix_parent_inverse = Matrix(((0.6654, 0.0, 0.0, 0.9014), (0.0, -0.6654, -0.004521, -1.356), (-0.0, 0.004521, -0.6654, 2.131), (-0.0, 0.0, 0.0, 1.0)))
ob_cube_013.location = (-1.214, -1.352, 0.1667)
ob_cube_013.rotation_euler = (0.0, -0.0, -1.573)
ob_cube_013.scale = (0.4118, 0.4468, 0.4573)
ob_cube_013.lineart.crease_threshold = 0.0
_vg = ob_cube_013.vertex_groups.new(name='Bone')
_vg.add([0, 1, 2, 3, 4, 5, 6, 7], 1.0, 'REPLACE')
_m = ob_cube_013.modifiers.new('Skelett', 'ARMATURE')
_m.object = ob_skelett_005
ob_cube_014.parent = ob_skelett_006
ob_cube_014.matrix_parent_inverse = Matrix(((0.6654, -0.0, 0.0, -0.9389), (0.0, -0.6654, -0.004521, -1.356), (-0.0, 0.004521, -0.6654, 2.131), (-0.0, 0.0, 0.0, 1.0)))
ob_cube_014.location = (1.257, -1.508, 0.1667)
ob_cube_014.rotation_euler = (0.0, -0.0, -1.573)
ob_cube_014.scale = (0.4452, 0.4471, 0.4452)
ob_cube_014.lineart.crease_threshold = 0.0
_vg = ob_cube_014.vertex_groups.new(name='Bone')
_vg.add([0, 1, 2, 3, 4, 5, 6, 7], 1.0, 'REPLACE')
_m = ob_cube_014.modifiers.new('Skelett', 'ARMATURE')
_m.object = ob_skelett_006
ob_cube.parent = ob_skelett_003
ob_cube.matrix_parent_inverse = Matrix(((0.6654, -0.0, 0.0, -0.9201), (0.0, -0.6654, -0.004521, 1.197), (0.0, 0.004521, -0.6654, 2.114), (-0.0, 0.0, 0.0, 1.0)))
ob_cube.location = (1.266, 2.499, 0.1667)
ob_cube.rotation_euler = (0.0, -0.0, -1.573)
ob_cube.scale = (0.4452, 0.4471, 0.4452)
ob_cube.lineart.crease_threshold = 0.0
_vg = ob_cube.vertex_groups.new(name='Bone')
_vg.add([0, 1, 2, 3, 4, 5, 6, 7], 1.0, 'REPLACE')
_m = ob_cube.modifiers.new('Skelett', 'ARMATURE')
_m.object = ob_skelett_003
ob_skelett.location = (0.0, 4.064, 5.446)
ob_skelett.rotation_euler = (-1.783, -0.0, 0.0)
ob_skelett.scale = (1.673, 1.673, 1.673)
ob_skelett.show_in_front = True
ob_skelett.lineart.crease_threshold = 0.0
ob_skelett_001.location = (0.0, 2.286, 4.487)
ob_skelett_001.rotation_euler = (-0.9845, -0.0, 0.0)
ob_skelett_001.scale = (1.673, 1.673, 1.673)
ob_skelett_001.show_in_front = True
ob_skelett_001.lineart.crease_threshold = 0.0
ob_skelett_002.location = (0.0, -2.54, 4.487)
ob_skelett_002.rotation_euler = (2.294, -0.0, 0.0)
ob_skelett_002.scale = (1.673, 1.673, 1.673)
ob_skelett_002.show_in_front = True
ob_skelett_002.lineart.crease_threshold = 0.0
ob_skelett_003.location = (1.383, 1.778, 3.189)
ob_skelett_003.rotation_euler = (-3.135, -0.0, 0.0)
ob_skelett_003.scale = (1.503, 1.503, 1.503)
ob_skelett_003.show_in_front = True
ob_skelett_003.lineart.crease_threshold = 0.0
ob_skelett_004.location = (-1.355, 1.778, 3.189)
ob_skelett_004.rotation_euler = (-3.135, -0.0, 0.0)
ob_skelett_004.scale = (1.503, 1.503, 1.503)
ob_skelett_004.show_in_front = True
ob_skelett_004.lineart.crease_threshold = 0.0
ob_skelett_005.location = (-1.355, -2.06, 3.189)
ob_skelett_005.rotation_euler = (-3.135, -0.0, 0.0)
ob_skelett_005.scale = (1.503, 1.503, 1.503)
ob_skelett_005.show_in_front = True
ob_skelett_005.lineart.crease_threshold = 0.0
ob_skelett_006.location = (1.411, -2.06, 3.189)
ob_skelett_006.rotation_euler = (-3.135, -0.0, 0.0)
ob_skelett_006.scale = (1.503, 1.503, 1.503)
ob_skelett_006.show_in_front = True
ob_skelett_006.lineart.crease_threshold = 0.0
ob_skelett_007.location = (0.0, 0.0, 5.798)
ob_skelett_007.scale = (2.279, 2.279, 2.279)
ob_skelett_007.show_in_front = True
ob_skelett_007.lineart.crease_threshold = 0.0
ob_light.location = (2.015, 0.6355, 5.395)
ob_light.rotation_euler = (0.6503, 0.05522, 1.866)
ob_light.scale = (0.4118, 0.4118, 0.4118)
ob_light.lock_rotations_4d = False
ob_light.empty_display_type = 'ARROWS'
ob_light.color = (0.0, 0.0, 0.0, 0.0)
ob_light.lineart.crease_threshold = 0.0
ob_camera.location = (3.367, -2.631, 5.006)
ob_camera.rotation_euler = (1.109, 0.0, 0.8149)
ob_camera.scale = (0.4118, 0.4118, 0.4118)
ob_camera.lock_rotations_4d = False
ob_camera.empty_display_type = 'ARROWS'
ob_camera.color = (0.0, 0.0, 0.0, 0.0)
ob_camera.display_type = 'WIRE'
ob_camera.lineart.crease_threshold = 0.0

# ---- collection membership
scene.collection.objects.link(ob_cube_001)
scene.collection.objects.link(ob_cube_002)
scene.collection.objects.link(ob_cube_003)
scene.collection.objects.link(ob_cube_004)
scene.collection.objects.link(ob_cube_005)
scene.collection.objects.link(ob_cube_006)
scene.collection.objects.link(ob_cube_007)
scene.collection.objects.link(ob_cube_008)
scene.collection.objects.link(ob_cube_009)
scene.collection.objects.link(ob_cube_010)
scene.collection.objects.link(ob_cube_011)
scene.collection.objects.link(ob_cube_012)
scene.collection.objects.link(ob_cube_013)
scene.collection.objects.link(ob_cube_014)
scene.collection.objects.link(ob_cube)
scene.collection.objects.link(ob_skelett)
scene.collection.objects.link(ob_skelett_001)
scene.collection.objects.link(ob_skelett_002)
scene.collection.objects.link(ob_skelett_003)
scene.collection.objects.link(ob_skelett_004)
scene.collection.objects.link(ob_skelett_005)
scene.collection.objects.link(ob_skelett_006)
scene.collection.objects.link(ob_skelett_007)
col_collection.objects.link(ob_light)
col_collection.objects.link(ob_camera)

# ---- scene / render settings (as saved in the file)
scene.camera = ob_camera
scene.frame_start = 1; scene.frame_end = 400; scene.frame_set(1)
scene.render.engine = 'BLENDER_EEVEE_NEXT'
scene.cycles.use_denoising = False
scene.cycles.samples = 128
scene.cycles.sampling_pattern = 'TABULATED_SOBOL'
scene.cycles.use_adaptive_sampling = False
scene.cycles.use_light_tree = False
scene.view_settings.view_transform = 'Filmic'
bpy.context.view_layer.update()
